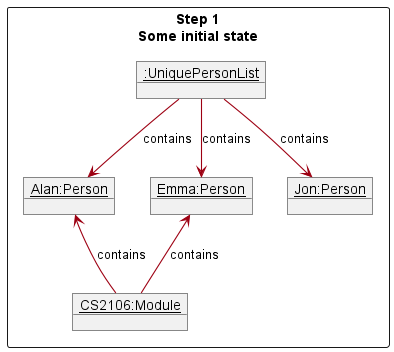

The diagram above was rendered by PlantUML. Its source (embedded in the PNG):
@startuml
'https://plantuml.com/object-diagram

!include style.puml
skinparam arrowThickness 1.1
skinparam arrowColor MODEL_COLOR
skinparam classBackgroundColor MODEL_COLOR

Package "Step 1\nSome initial state" <<Rectangle>>{
object "<u>:UniquePersonList</u>" as persons {
}

object "<u>Alan:Person</u>" as alan {
}

object "<u>Emma:Person</u>" as emma {
}

object "<u>Jon:Person</u>" as jon {
}


persons --> alan : contains
persons --> emma : contains
persons --> jon : contains

object "<u>CS2106:Module</u>" as cs2106 {
}

cs2106 -up-> emma : contains
cs2106 -up-> alan : contains

@enduml